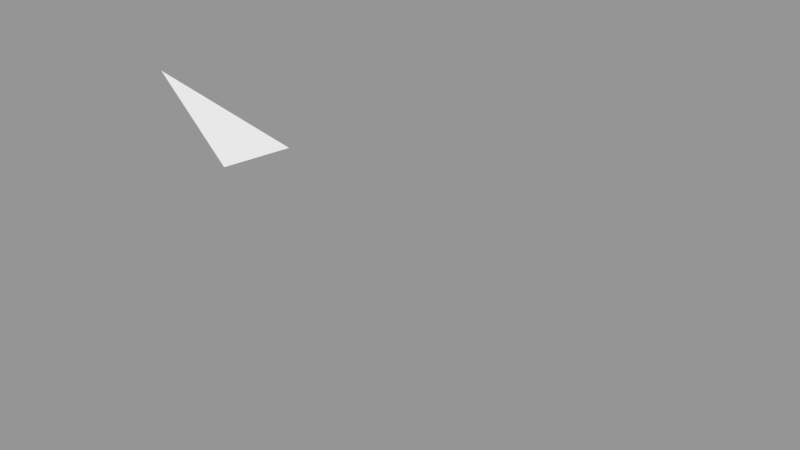 # Source: Surface001.blend  (saved by Blender 2.79.0; exported with 4.5.12 LTS)
import bpy
from mathutils import Matrix  # noqa: F401  (used for matrix-valued properties, if any)

bpy.ops.wm.read_factory_settings(use_empty=True)
scene = bpy.context.scene
scene.name = 'Scene'

# ---- collections
col_collection_1 = bpy.data.collections.new('Collection 1'); scene.collection.children.link(col_collection_1)

# ---- meshes
me_sphere_001 = bpy.data.meshes.new('Sphere.001')
me_sphere_001.from_pydata([(0.3827, 1.307e-07, 0.9239), (0.3536, -0.1464, 0.9239), (-6.75e-14, 5.063e-14, 1.0), (1.208, 0.3046, 0.5859)], [], [(0, 2, 1)])
_ca = me_sphere_001.color_attributes.new('Col', 'BYTE_COLOR', 'CORNER')
_ca.data.foreach_set('color', [1.0, 1.0, 1.0, 1.0, 1.0, 1.0, 1.0, 1.0, 1.0, 1.0, 1.0, 1.0])
me_sphere_001.use_remesh_preserve_volume = False
me_sphere_001.use_remesh_preserve_attributes = False
me_sphere_001.use_mirror_vertex_groups = False
me_sphere_001.update()

# ---- objects
ob_surface001 = bpy.data.objects.new('Surface001', me_sphere_001)

# ---- transforms, parenting, visibility, modifiers, constraints
ob_surface001.location = (0.0, 0.0, 0.0)
ob_surface001.scale = (1e+04, 1e+04, 1e+04)
ob_surface001.lineart.crease_threshold = 0.0

# ---- collection membership
col_collection_1.objects.link(ob_surface001)

# ---- scene / render settings (as saved in the file)
scene.frame_start = 1; scene.frame_end = 250; scene.frame_set(67)
scene.render.engine = 'BLENDER_EEVEE_NEXT'
scene.render.resolution_percentage = 50
scene.render.dither_intensity = 0.0
scene.cycles.use_denoising = False
scene.cycles.samples = 128
scene.cycles.sampling_pattern = 'TABULATED_SOBOL'
scene.cycles.use_adaptive_sampling = False
scene.cycles.use_light_tree = False
scene.cycles.blur_glossy = 0.0
scene.cycles.sample_clamp_indirect = 0.0
scene.view_settings.view_transform = 'Standard'
bpy.context.view_layer.update()

# ---- added for rendering (the .blend has no active camera and no usable light): camera, sun + grey world if the file has none
cam_auto = bpy.data.cameras.new('AutoCamera')
cam_auto.lens = 50.0
cam_auto.sensor_width = 36.0
cam_auto.clip_end = 219958.0
ob_auto_camera = bpy.data.objects.new('AutoCamera', cam_auto)
scene.collection.objects.link(ob_auto_camera)
ob_auto_camera.location = (18575.0, -14249.3, 17956.2)
ob_auto_camera.rotation_euler = (1.09748, -7.21219e-08, 0.694738)
scene.camera = ob_auto_camera
light_auto_sun = bpy.data.lights.new('AutoSun', 'SUN')
light_auto_sun.energy = 3.0
light_auto_sun.angle = 0.0523599
ob_auto_sun = bpy.data.objects.new('AutoSun', light_auto_sun)
scene.collection.objects.link(ob_auto_sun)
ob_auto_sun.rotation_euler = (0.872665, 0.174533, 0.523599)
if scene.world is None:
    world_auto = bpy.data.worlds.new('AutoWorld')
    world_auto.color = (0.3, 0.3, 0.3)
    scene.world = world_auto
bpy.context.view_layer.update()
